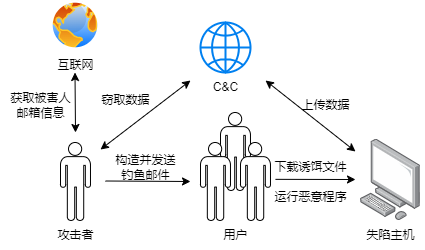

The diagram above was exported from draw.io. Its source (the exported page's mxGraphModel, read from the mxfile embedded in the PNG):
<mxGraphModel dx="1050" dy="522" grid="1" gridSize="10" guides="1" tooltips="1" connect="1" arrows="1" fold="1" page="1" pageScale="1" pageWidth="827" pageHeight="1169" math="0" shadow="0">
  <root>
    <mxCell id="0" />
    <mxCell id="1" parent="0" />
    <mxCell id="m79G6Et2tXAMfKbnL_Xj-2" value="" style="image;aspect=fixed;perimeter=ellipsePerimeter;html=1;align=center;shadow=0;dashed=0;spacingTop=3;image=img/lib/active_directory/internet_globe.svg;" vertex="1" parent="1">
      <mxGeometry x="110" y="128" width="50" height="50" as="geometry" />
    </mxCell>
    <mxCell id="m79G6Et2tXAMfKbnL_Xj-3" value="" style="shape=mxgraph.signs.people.man_1;html=1;pointerEvents=1;verticalLabelPosition=bottom;verticalAlign=top;align=center;" vertex="1" parent="1">
      <mxGeometry x="120" y="270" width="30" height="78" as="geometry" />
    </mxCell>
    <mxCell id="m79G6Et2tXAMfKbnL_Xj-5" value="" style="endArrow=classic;startArrow=classic;html=1;rounded=0;" edge="1" parent="1">
      <mxGeometry width="50" height="50" relative="1" as="geometry">
        <mxPoint x="135" y="260" as="sourcePoint" />
        <mxPoint x="134.5" y="200" as="targetPoint" />
      </mxGeometry>
    </mxCell>
    <mxCell id="m79G6Et2tXAMfKbnL_Xj-6" value="获取被害人&lt;div&gt;邮箱信息&lt;/div&gt;" style="text;html=1;align=center;verticalAlign=middle;resizable=0;points=[];autosize=1;strokeColor=none;fillColor=none;" vertex="1" parent="1">
      <mxGeometry x="60" y="213" width="80" height="40" as="geometry" />
    </mxCell>
    <mxCell id="m79G6Et2tXAMfKbnL_Xj-7" value="互联网" style="text;html=1;align=center;verticalAlign=middle;resizable=0;points=[];autosize=1;strokeColor=none;fillColor=none;" vertex="1" parent="1">
      <mxGeometry x="105" y="178" width="60" height="30" as="geometry" />
    </mxCell>
    <mxCell id="m79G6Et2tXAMfKbnL_Xj-12" value="" style="shape=mxgraph.signs.people.man_1;html=1;pointerEvents=1;verticalLabelPosition=bottom;verticalAlign=top;align=center;" vertex="1" parent="1">
      <mxGeometry x="280" y="240" width="30" height="78" as="geometry" />
    </mxCell>
    <mxCell id="m79G6Et2tXAMfKbnL_Xj-13" value="" style="shape=mxgraph.signs.people.man_1;html=1;pointerEvents=1;verticalLabelPosition=bottom;verticalAlign=top;align=center;" vertex="1" parent="1">
      <mxGeometry x="300" y="270" width="30" height="78" as="geometry" />
    </mxCell>
    <mxCell id="m79G6Et2tXAMfKbnL_Xj-11" value="" style="shape=mxgraph.signs.people.man_1;html=1;pointerEvents=1;verticalLabelPosition=bottom;verticalAlign=top;align=center;" vertex="1" parent="1">
      <mxGeometry x="260" y="270" width="30" height="78" as="geometry" />
    </mxCell>
    <mxCell id="m79G6Et2tXAMfKbnL_Xj-14" value="攻击者" style="text;html=1;align=center;verticalAlign=middle;resizable=0;points=[];autosize=1;strokeColor=none;fillColor=none;" vertex="1" parent="1">
      <mxGeometry x="105" y="348" width="60" height="30" as="geometry" />
    </mxCell>
    <mxCell id="m79G6Et2tXAMfKbnL_Xj-15" value="用户" style="text;html=1;align=center;verticalAlign=middle;resizable=0;points=[];autosize=1;strokeColor=none;fillColor=none;" vertex="1" parent="1">
      <mxGeometry x="270" y="348" width="50" height="30" as="geometry" />
    </mxCell>
    <mxCell id="m79G6Et2tXAMfKbnL_Xj-16" value="" style="endArrow=classic;startArrow=classic;html=1;rounded=0;" edge="1" parent="1">
      <mxGeometry width="50" height="50" relative="1" as="geometry">
        <mxPoint x="160" y="277" as="sourcePoint" />
        <mxPoint x="250" y="208" as="targetPoint" />
      </mxGeometry>
    </mxCell>
    <mxCell id="m79G6Et2tXAMfKbnL_Xj-17" value="" style="html=1;verticalLabelPosition=bottom;align=center;labelBackgroundColor=#ffffff;verticalAlign=top;strokeWidth=2;strokeColor=#0080F0;shadow=0;dashed=0;shape=mxgraph.ios7.icons.globe;" vertex="1" parent="1">
      <mxGeometry x="260" y="150" width="50" height="50" as="geometry" />
    </mxCell>
    <mxCell id="m79G6Et2tXAMfKbnL_Xj-18" value="C&amp;amp;C" style="text;html=1;align=center;verticalAlign=middle;resizable=0;points=[];autosize=1;strokeColor=none;fillColor=none;" vertex="1" parent="1">
      <mxGeometry x="260" y="200" width="50" height="30" as="geometry" />
    </mxCell>
    <mxCell id="m79G6Et2tXAMfKbnL_Xj-19" value="窃取数据" style="text;html=1;align=center;verticalAlign=middle;resizable=0;points=[];autosize=1;strokeColor=none;fillColor=none;rotation=0;" vertex="1" parent="1">
      <mxGeometry x="150" y="213" width="70" height="30" as="geometry" />
    </mxCell>
    <mxCell id="m79G6Et2tXAMfKbnL_Xj-22" value="" style="image;points=[];aspect=fixed;html=1;align=center;shadow=0;dashed=0;image=img/lib/allied_telesis/computer_and_terminals/Personal_Computer.svg;" vertex="1" parent="1">
      <mxGeometry x="420" y="266.68" width="60" height="81.32" as="geometry" />
    </mxCell>
    <mxCell id="m79G6Et2tXAMfKbnL_Xj-23" value="失陷主机" style="text;html=1;align=center;verticalAlign=middle;resizable=0;points=[];autosize=1;strokeColor=none;fillColor=none;" vertex="1" parent="1">
      <mxGeometry x="415" y="348" width="70" height="30" as="geometry" />
    </mxCell>
    <mxCell id="m79G6Et2tXAMfKbnL_Xj-24" value="构造并发送&lt;div&gt;钓鱼邮件&lt;/div&gt;" style="text;html=1;align=center;verticalAlign=middle;resizable=0;points=[];autosize=1;strokeColor=none;fillColor=none;" vertex="1" parent="1">
      <mxGeometry x="165" y="275" width="80" height="40" as="geometry" />
    </mxCell>
    <mxCell id="m79G6Et2tXAMfKbnL_Xj-25" value="下载诱饵文件" style="text;html=1;align=center;verticalAlign=middle;resizable=0;points=[];autosize=1;strokeColor=none;fillColor=none;" vertex="1" parent="1">
      <mxGeometry x="320" y="280" width="100" height="30" as="geometry" />
    </mxCell>
    <mxCell id="m79G6Et2tXAMfKbnL_Xj-26" value="运行恶意程序" style="text;html=1;align=center;verticalAlign=middle;resizable=0;points=[];autosize=1;strokeColor=none;fillColor=none;" vertex="1" parent="1">
      <mxGeometry x="320" y="310" width="100" height="30" as="geometry" />
    </mxCell>
    <mxCell id="m79G6Et2tXAMfKbnL_Xj-27" value="上传数据" style="text;html=1;align=center;verticalAlign=middle;resizable=0;points=[];autosize=1;strokeColor=none;fillColor=none;" vertex="1" parent="1">
      <mxGeometry x="350" y="218" width="70" height="30" as="geometry" />
    </mxCell>
    <mxCell id="m79G6Et2tXAMfKbnL_Xj-28" value="" style="endArrow=classic;startArrow=classic;html=1;rounded=0;" edge="1" parent="1">
      <mxGeometry width="50" height="50" relative="1" as="geometry">
        <mxPoint x="325" y="208" as="sourcePoint" />
        <mxPoint x="415" y="279" as="targetPoint" />
      </mxGeometry>
    </mxCell>
    <mxCell id="m79G6Et2tXAMfKbnL_Xj-30" value="" style="endArrow=classic;html=1;rounded=0;" edge="1" parent="1">
      <mxGeometry width="50" height="50" relative="1" as="geometry">
        <mxPoint x="335" y="306.84000000000003" as="sourcePoint" />
        <mxPoint x="415" y="307" as="targetPoint" />
      </mxGeometry>
    </mxCell>
    <mxCell id="m79G6Et2tXAMfKbnL_Xj-33" value="" style="endArrow=classic;html=1;rounded=0;" edge="1" parent="1">
      <mxGeometry width="50" height="50" relative="1" as="geometry">
        <mxPoint x="165" y="308.50000000000006" as="sourcePoint" />
        <mxPoint x="250" y="309" as="targetPoint" />
      </mxGeometry>
    </mxCell>
  </root>
</mxGraphModel>